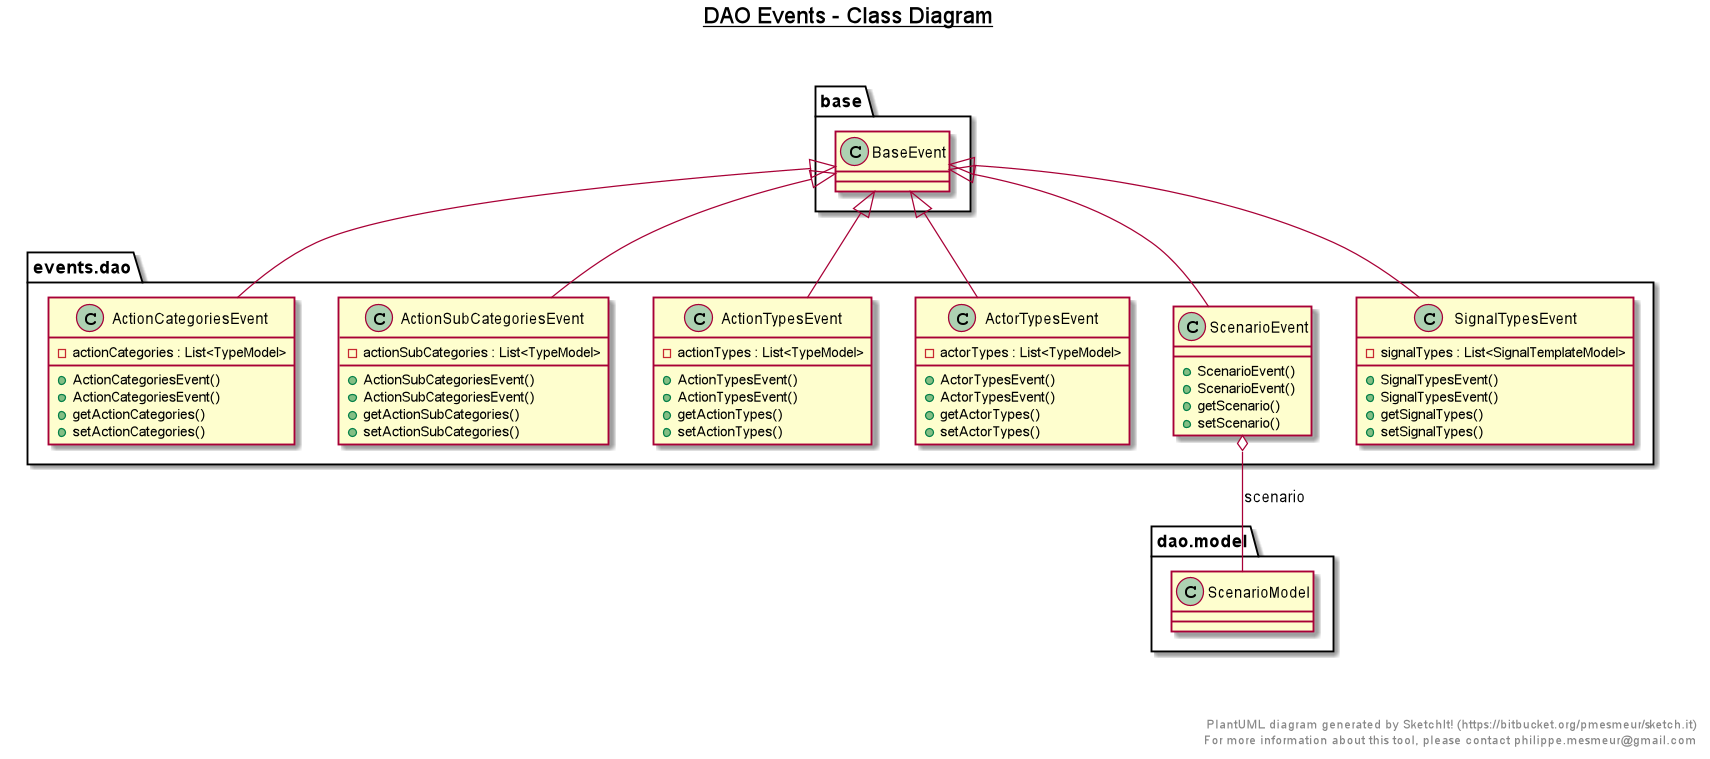

The diagram above was rendered by PlantUML. Its source (embedded in the PNG):
@startuml

title __DAO Events - Class Diagram__\n

  namespace events.dao {
    class events.dao.ActionCategoriesEvent {
        - actionCategories : List<TypeModel>
        + ActionCategoriesEvent()
        + ActionCategoriesEvent()
        + getActionCategories()
        + setActionCategories()
    }
  }
  

  namespace events.dao {
    class events.dao.ActionSubCategoriesEvent {
        - actionSubCategories : List<TypeModel>
        + ActionSubCategoriesEvent()
        + ActionSubCategoriesEvent()
        + getActionSubCategories()
        + setActionSubCategories()
    }
  }
  

  namespace events.dao {
    class events.dao.ActionTypesEvent {
        - actionTypes : List<TypeModel>
        + ActionTypesEvent()
        + ActionTypesEvent()
        + getActionTypes()
        + setActionTypes()
    }
  }
  

  namespace events.dao {
    class events.dao.ActorTypesEvent {
        - actorTypes : List<TypeModel>
        + ActorTypesEvent()
        + ActorTypesEvent()
        + getActorTypes()
        + setActorTypes()
    }
  }
  

  namespace events.dao {
    class events.dao.ScenarioEvent {
        + ScenarioEvent()
        + ScenarioEvent()
        + getScenario()
        + setScenario()
    }
  }
  

  namespace events.dao {
    class events.dao.SignalTypesEvent {
        - signalTypes : List<SignalTemplateModel>
        + SignalTypesEvent()
        + SignalTypesEvent()
        + getSignalTypes()
        + setSignalTypes()
    }
  }
  

  events.dao.ActionCategoriesEvent -up-|> base.BaseEvent
  events.dao.ActionSubCategoriesEvent -up-|> base.BaseEvent
  events.dao.ActionTypesEvent -up-|> base.BaseEvent
  events.dao.ActorTypesEvent -up-|> base.BaseEvent
  events.dao.ScenarioEvent -up-|> base.BaseEvent
  events.dao.ScenarioEvent o-- dao.model.ScenarioModel : scenario
  events.dao.SignalTypesEvent -up-|> base.BaseEvent


right footer


PlantUML diagram generated by SketchIt! (https://bitbucket.org/pmesmeur/sketch.it)
For more information about this tool, please contact philippe.mesmeur@gmail.com
endfooter

@enduml